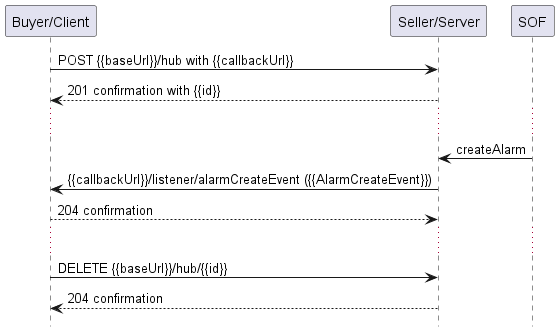

The diagram above was rendered by PlantUML. Its source (embedded in the PNG):
@startuml useCase53Notification

hide footbox

participant "Buyer/Client" as A
participant "Seller/Server" as S

participant SOF

A -> S : POST {{baseUrl}}/hub with {{callbackUrl}}
S --> A: 201 confirmation with {{id}}
...
SOF -> S : createAlarm
S -> A: {{callbackUrl}}/listener/alarmCreateEvent ({{AlarmCreateEvent}})
A --> S : 204 confirmation
...

A -> S : DELETE {{baseUrl}}/hub/{{id}} 
S -->  A : 204 confirmation

@enduml